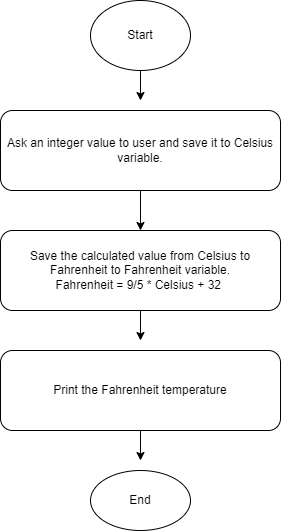

The diagram above was exported from draw.io. Its source (the exported page's mxGraphModel, read from the mxfile embedded in the PNG):
<mxGraphModel dx="1002" dy="1663" grid="1" gridSize="10" guides="1" tooltips="1" connect="1" arrows="1" fold="1" page="1" pageScale="1" pageWidth="850" pageHeight="1100" math="0" shadow="0">
  <root>
    <mxCell id="0" />
    <mxCell id="1" parent="0" />
    <mxCell id="7" style="edgeStyle=none;html=1;exitX=0.5;exitY=1;exitDx=0;exitDy=0;entryX=0.5;entryY=0;entryDx=0;entryDy=0;" edge="1" parent="1" source="2" target="4">
      <mxGeometry relative="1" as="geometry" />
    </mxCell>
    <mxCell id="2" value="Ask an integer value to user and save it to Celsius variable." style="rounded=1;whiteSpace=wrap;html=1;" vertex="1" parent="1">
      <mxGeometry x="200" y="80" width="280" height="80" as="geometry" />
    </mxCell>
    <mxCell id="8" style="edgeStyle=none;html=1;exitX=0.5;exitY=1;exitDx=0;exitDy=0;" edge="1" parent="1" source="4">
      <mxGeometry relative="1" as="geometry">
        <mxPoint x="340" y="310" as="targetPoint" />
      </mxGeometry>
    </mxCell>
    <mxCell id="4" value="Save the calculated value from Celsius to Fahrenheit to Fahrenheit variable.&lt;br&gt;Fahrenheit = 9/5 * Celsius + 32&amp;nbsp;" style="rounded=1;whiteSpace=wrap;html=1;" vertex="1" parent="1">
      <mxGeometry x="200" y="200" width="280" height="80" as="geometry" />
    </mxCell>
    <mxCell id="15" style="edgeStyle=none;html=1;exitX=0.5;exitY=1;exitDx=0;exitDy=0;" edge="1" parent="1" source="5">
      <mxGeometry relative="1" as="geometry">
        <mxPoint x="340" y="430" as="targetPoint" />
      </mxGeometry>
    </mxCell>
    <mxCell id="5" value="Print the Fahrenheit temperature" style="rounded=1;whiteSpace=wrap;html=1;" vertex="1" parent="1">
      <mxGeometry x="200" y="320" width="280" height="80" as="geometry" />
    </mxCell>
    <mxCell id="14" style="edgeStyle=none;html=1;exitX=0.5;exitY=1;exitDx=0;exitDy=0;" edge="1" parent="1" source="9">
      <mxGeometry relative="1" as="geometry">
        <mxPoint x="340" y="70" as="targetPoint" />
      </mxGeometry>
    </mxCell>
    <mxCell id="9" value="Start" style="ellipse;whiteSpace=wrap;html=1;" vertex="1" parent="1">
      <mxGeometry x="290" y="-30" width="100" height="70" as="geometry" />
    </mxCell>
    <mxCell id="10" value="End" style="ellipse;whiteSpace=wrap;html=1;" vertex="1" parent="1">
      <mxGeometry x="290" y="440" width="100" height="60" as="geometry" />
    </mxCell>
  </root>
</mxGraphModel>